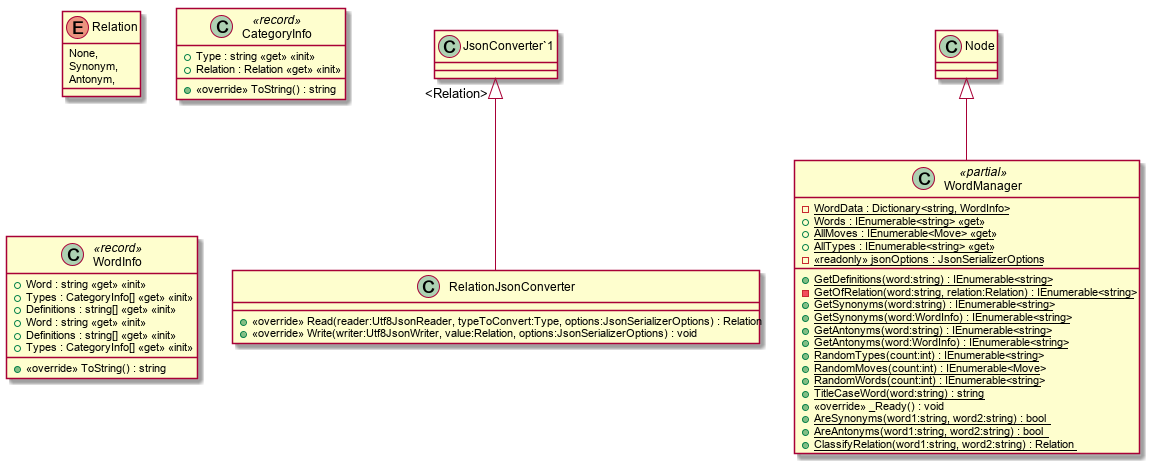

The diagram above was rendered by PlantUML. Its source (embedded in the PNG):
@startuml
enum Relation {
    None,
    Synonym,
    Antonym,
}
class RelationJsonConverter {
    + <<override>> Read(reader:Utf8JsonReader, typeToConvert:Type, options:JsonSerializerOptions) : Relation
    + <<override>> Write(writer:Utf8JsonWriter, value:Relation, options:JsonSerializerOptions) : void
}
class CategoryInfo <<record>> {
    + Type : string <<get>> <<init>>
    + Relation : Relation <<get>> <<init>>
    + <<override>> ToString() : string
}
class WordInfo <<record>> {
    + Word : string <<get>> <<init>>
    + Types : CategoryInfo[] <<get>> <<init>>
    + Definitions : string[] <<get>> <<init>>
    + Word : string <<get>> <<init>>
    + Definitions : string[] <<get>> <<init>>
    + Types : CategoryInfo[] <<get>> <<init>>
    + <<override>> ToString() : string
}
class WordManager <<partial>> {
    {static} - WordData : Dictionary<string, WordInfo>
    {static} + Words : IEnumerable<string> <<get>>
    + {static} AllMoves : IEnumerable<Move> <<get>>
    + {static} AllTypes : IEnumerable<string> <<get>>
    + {static} GetDefinitions(word:string) : IEnumerable<string>
    - {static} GetOfRelation(word:string, relation:Relation) : IEnumerable<string>
    + {static} GetSynonyms(word:string) : IEnumerable<string>
    + {static} GetSynonyms(word:WordInfo) : IEnumerable<string>
    + {static} GetAntonyms(word:string) : IEnumerable<string>
    + {static} GetAntonyms(word:WordInfo) : IEnumerable<string>
    + {static} RandomTypes(count:int) : IEnumerable<string>
    + {static} RandomMoves(count:int) : IEnumerable<Move>
    + {static} RandomWords(count:int) : IEnumerable<string>
    {static} - <<readonly>> jsonOptions : JsonSerializerOptions
    + {static} TitleCaseWord(word:string) : string
    + <<override>> _Ready() : void
    + {static} AreSynonyms(word1:string, word2:string) : bool
    + {static} AreAntonyms(word1:string, word2:string) : bool
    + {static} ClassifyRelation(word1:string, word2:string) : Relation
}
"JsonConverter`1" "<Relation>" <|-- RelationJsonConverter
Node <|-- WordManager
@enduml